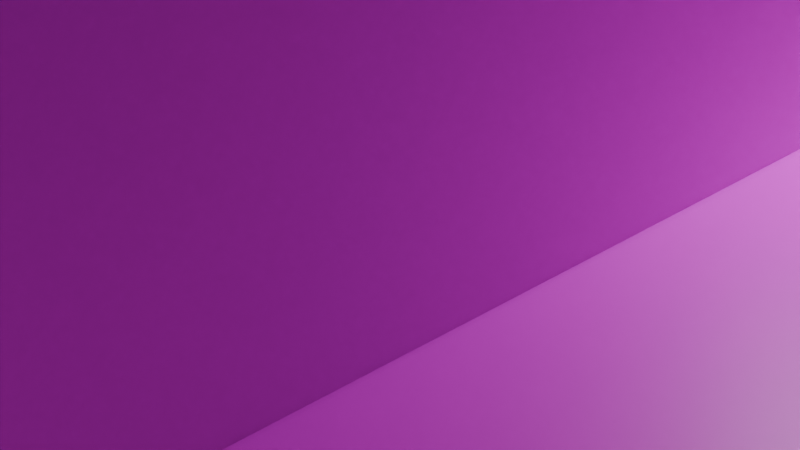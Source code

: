 # Source: coastguard-icebreaker.blend  (saved by Blender 4.0.36; exported with 4.5.12 LTS)
import bpy
from mathutils import Matrix  # noqa: F401  (used for matrix-valued properties, if any)

bpy.ops.wm.read_factory_settings(use_empty=True)
scene = bpy.context.scene
scene.name = 'Scene'

# ---- collections
col_collection = bpy.data.collections.new('Collection'); scene.collection.children.link(col_collection)

# ---- images (referenced by path relative to the original .blend; pixels are not part of the script)
import os
ASSET_DIR = os.environ.get("B2B_ASSET_DIR", "")  # directory of the original .blend (textures are referenced by path, not embedded)
HERE = os.path.dirname(os.path.abspath(__file__))  # packed textures are extracted next to this script under _unpacked/

def load_image(name, relpath, width, height, colorspace="sRGB"):
    """Load a texture the original file referenced (path relative to the .blend, or extracted next to this script)."""
    p = next((c for c in (os.path.join(HERE, relpath), os.path.join(ASSET_DIR, relpath)) if relpath and os.path.exists(c)), "")
    if p:
        img = bpy.data.images.load(p, check_existing=True)
        img.name = name
    else:  # same state as the original file: an image datablock whose file is absent (Cycles renders it pink)
        img = bpy.data.images.new(name, width, height)
        img.source = "FILE"
        img.filepath = "//" + (relpath or name)
    img.colorspace_settings.name = colorspace
    return img
img_coastguard_icebreaker_png = load_image('coastguard-icebreaker.png', 'coastguard-icebreaker.png', 1024, 1024, 'sRGB')

# ---- materials (node trees are filled in below, after node groups)
mat_material = bpy.data.materials.new('Material')
mat_material.alpha_threshold = 0.0
mat_material.use_transparent_shadow = False
mat_material.roughness = 0.5
mat_material.line_color = (0.0, 0.0, 0.0, 1.0)

# ---- material node trees
mat_material.use_nodes = True; mat_material.node_tree.nodes.clear()
_N = mat_material.node_tree.nodes; _L = mat_material.node_tree.links
n0 = _N.new('ShaderNodeBsdfPrincipled'); n0.name = 'Principled BSDF'; n0.location = (10, 300)
n0.inputs[3].default_value = 1.45
n1 = _N.new('ShaderNodeTexImage'); n1.name = 'Image Texture'; n1.location = (-280, 275)
n1.image = img_coastguard_icebreaker_png
n2 = _N.new('ShaderNodeBsdfTransparent'); n2.name = 'Transparent BSDF'; n2.location = (57, 416)
n3 = _N.new('ShaderNodeOutputMaterial'); n3.name = 'Material Output'; n3.location = (524, 290)
n4 = _N.new('ShaderNodeMixShader'); n4.name = 'Mix Shader'; n4.location = (312, 466)
_L.new(n1.outputs[0], n0.inputs[0])
_L.new(n1.outputs[1], n4.inputs[0])
_L.new(n2.outputs[0], n4.inputs[1])
_L.new(n0.outputs[0], n4.inputs[2])
_L.new(n4.outputs[0], n3.inputs[0])
n3.is_active_output = True

# ---- world
world_world = bpy.data.worlds.new('World'); scene.world = world_world
world_world.use_nodes = True; world_world.node_tree.nodes.clear()
_N = world_world.node_tree.nodes; _L = world_world.node_tree.links
n0 = _N.new('ShaderNodeOutputWorld'); n0.name = 'World Output'; n0.location = (300, 300)
n1 = _N.new('ShaderNodeBackground'); n1.name = 'Background'; n1.location = (10, 300)
n1.inputs[0].default_value = (0.05088, 0.05088, 0.05088, 1.0)
_L.new(n1.outputs[0], n0.inputs[0])
n0.is_active_output = True
world_world.color = (0.05088, 0.05088, 0.05088)
world_world.use_sun_shadow = False
world_world.sun_shadow_jitter_overblur = 0.0

# ---- cameras
cam_camera = bpy.data.cameras.new('Camera')
cam_camera.clip_end = 100.0
cam_camera.ortho_scale = 7.314

# ---- lights
light_light = bpy.data.lights.new('Light', 'POINT')
light_light.transmission_factor = 0.0
light_light.use_soft_falloff = False
light_light.energy = 1000.0
light_light.shadow_soft_size = 0.1
light_light.shadow_maximum_resolution = 0.006
light_light.use_absolute_resolution = True

# ---- meshes
me_cube = bpy.data.meshes.new('Cube')
me_cube.from_pydata([(0.1143, 1.0, 1.0), (0.1143, 0.9, -1.0), (0.1143, -1.0, 1.0), (0.1143, -0.9, -1.0), (-0.7475, 1.0, 1.0), (-0.7475, 0.9, -1.0), (-0.7475, -1.0, 1.0), (-0.7475, -0.9, -1.0), (0.7506, 0.9091, 2.072), (0.7504, 0.8191, -1.0), (0.7506, -0.8909, 2.072), (0.7504, -0.8009, -1.0), (0.1143, 1.0, 3.625), (0.1143, -1.0, 3.625), (-0.7475, 1.0, 3.625), (-0.7475, -1.0, 3.625), (0.7506, 0.9091, 2.072), (0.7504, 0.8191, -1.0), (0.7506, -0.8909, 2.072), (0.7504, -0.8009, -1.0), (0.7925, 0.8475, 2.209), (0.7924, 0.7252, -1.0), (0.7925, -0.8475, 2.209), (0.7924, -0.7252, -1.0), (0.8625, 0.6952, 2.346), (0.8626, 0.5116, -1.0), (0.8625, -0.6952, 2.346), (0.8626, -0.5116, -1.0), (0.9185, 0.48, 2.483), (0.9187, 0.313, -1.0), (0.9185, -0.48, 2.483), (0.9187, -0.313, -1.0), (1.003, 6.727e-10, 2.657), (0.9483, 2.429e-10, -1.0), (0.7866, 0.8475, 5.0), (0.7866, -0.8475, 5.0), (0.8566, 0.6952, 5.0), (0.8566, -0.6952, 5.0), (0.9126, 0.48, 5.0), (0.9126, -0.48, 5.0), (1.029, 2.186e-09, 5.0), (-0.8036, 0.9, 1.0), (-0.8036, 0.81, -1.0), (-0.8036, -0.9, 1.0), (-0.8036, -0.81, -1.0), (-0.8036, 0.9, 3.625), (-0.8036, -0.9, 3.625), (-0.8597, 0.8, 1.0), (-0.8597, 0.72, -1.0), (-0.8597, -0.8, 1.0), (-0.8597, -0.72, -1.0), (-0.8597, 0.8, 3.625), (-0.8597, -0.8, 3.625), (-0.9158, 0.6, 1.0), (-0.9158, 0.54, -1.0), (-0.9158, -0.6, 1.0), (-0.9158, -0.54, -1.0), (-0.9158, 0.6, 3.625), (-0.9158, -0.6, 3.625), (-0.9439, 0.4, 1.0), (-0.9439, 0.36, -1.0), (-0.9439, -0.4, 1.0), (-0.9439, -0.36, -1.0), (-0.9439, 0.4, 3.625), (-0.9439, -0.4, 3.625), (-0.9719, 0.2, 1.0), (-0.9665, 0.18, -1.0), (-0.9719, -0.2, 1.0), (-0.9665, -0.18, -1.0), (-0.9719, 0.2, 3.625), (-0.9719, -0.2, 3.625), (-0.9867, 0.0, 1.0), (-0.9662, 2.429e-10, -1.0), (-0.9867, 0.0, 1.0), (-0.9867, 0.0, 3.625), (-0.9867, 0.0, 3.625), (0.1143, 0.0, -4.73), (0.1143, 0.0, -4.73), (-0.7475, 0.0, -4.73), (-0.7475, 0.0, -4.73), (0.7504, 0.0, -4.73), (0.7504, 0.0, -4.73), (0.7504, 0.0, -4.73), (0.7504, 0.0, -4.73), (0.7924, 0.0, -4.73), (0.7924, 0.0, -4.73), (0.8626, 8.421e-10, -4.73), (0.7866, 0.8475, 5.0), (0.7925, 0.8475, 2.209), (-0.8036, 0.0, -4.73), (-0.8036, 0.0, -4.73), (-0.8597, 0.0, -4.73), (0.1253, 0.9938, 1.02), (0.1301, 0.9938, 2.71), (0.1614, 0.9933, 1.083), (0.1614, 0.9933, 2.007), (0.3635, 0.9548, 1.428), (0.3635, 0.9548, 2.241), (0.1253, -0.9938, 1.02), (0.1301, -0.9938, 2.71), (0.1614, -0.9933, 2.007), (0.1614, -0.9933, 1.083), (0.3636, -0.9548, 2.246), (0.3636, -0.9548, 1.432), (0.7506, 0.9091, 2.072), (0.7925, 0.8475, 2.209), (0.7506, -0.8909, 5.158), (0.7506, 0.9091, 5.158), (0.591, 0.9393, 1.801), (0.591, -0.9191, 1.801), (0.591, 0.9393, 1.801), (0.591, -0.9191, 1.801), (0.591, 0.9393, 1.801), (0.591, -0.9191, 2.557), (0.591, 0.9393, 2.557), (0.5054, 0.9428, 1.66), (0.5054, -0.9238, 1.66), (0.5054, 0.9428, 1.66), (0.5054, -0.9238, 1.66), (0.5054, 0.9428, 1.66), (0.5054, -0.9238, 2.412), (0.5054, 0.9428, 2.412), (0.7866, 0.8475, 5.755), (0.7866, -0.8475, 5.755), (0.8566, 0.6952, 5.892), (0.8566, -0.6952, 5.892), (0.9126, 0.48, 6.029), (0.9126, -0.48, 6.029), (1.046, 2.186e-09, 6.546), (0.7866, 0.8475, 5.755), (0.1143, 1.0, 4.375), (-0.7475, 1.0, 4.375), (-0.8036, 0.9, 4.375), (-0.8597, 0.8, 4.375), (-0.9158, 0.6, 4.375), (-0.9439, 0.4, 4.375), (-0.9719, 0.2, 4.375), (-0.9867, 0.0, 4.375), (-0.9867, 0.0, 4.375), (0.1143, -1.0, 4.375), (-0.7475, -1.0, 4.375), (-0.8036, -0.9, 4.375), (-0.8597, -0.8, 4.375), (-0.9158, -0.6, 4.375), (-0.9439, -0.4, 4.375), (-0.9719, -0.2, 4.375), (-0.9867, 0.0, 6.391), (-0.9867, 0.0, 6.391)], [(88, 105)], [(14, 4, 41, 45), (3, 2, 6, 7), (4, 5, 42, 41), (62, 68, 91), (2, 3, 11, 10), (5, 4, 0, 1), (21, 25, 86, 84), (1, 0, 8, 9), (50, 56, 91), (0, 2, 10, 8), (12, 14, 15, 13), (2, 0, 12, 13), (0, 4, 14, 12), (6, 2, 13, 15), (16, 18, 22, 20), (10, 11, 19, 18), (18, 106, 113, 111), (9, 8, 16, 17), (72, 66, 91), (17, 16, 20, 21), (66, 60, 91), (18, 19, 23, 22), (28, 24, 36, 38), (22, 23, 27, 26), (22, 26, 37, 35), (21, 20, 24, 25), (32, 28, 38, 40), (25, 24, 28, 29), (48, 42, 89, 91), (26, 27, 31, 30), (29, 28, 32, 33), (60, 54, 91), (30, 31, 33, 32), (87, 34, 122, 129), (35, 37, 36, 87, 34), (35, 37, 125, 123), (30, 32, 40, 39), (24, 20, 34, 36), (20, 22, 35, 34), (26, 30, 39, 37), (19, 11, 81, 83), (41, 42, 48, 47), (7, 6, 43, 44), (6, 15, 46, 43), (1, 9, 80, 76), (15, 14, 45, 46), (51, 47, 53, 57), (50, 49, 55, 56), (43, 46, 52, 49), (44, 43, 49, 50), (45, 41, 47, 51), (46, 45, 51, 52), (55, 58, 64, 61), (25, 29, 86), (52, 51, 57, 58), (47, 48, 54, 53), (9, 17, 82, 80), (49, 52, 58, 55), (64, 63, 69, 70), (63, 59, 65, 69), (56, 55, 61, 62), (57, 53, 59, 63), (58, 57, 63, 64), (53, 54, 60, 59), (68, 67, 73, 72), (67, 70, 75, 73), (59, 60, 66, 65), (68, 72, 91), (61, 64, 70, 67), (62, 61, 67, 68), (71, 73, 75, 74), (72, 73, 71), (69, 65, 71, 74), (70, 69, 74, 75), (65, 66, 72, 71), (27, 86, 31), (78, 76, 77, 79), (81, 80, 82, 83), (77, 76, 80, 81), (85, 84, 86), (83, 82, 84, 85), (20, 34, 87, 88), (89, 90, 91), (78, 79, 90, 89), (3, 7, 79, 77), (27, 23, 85, 86), (42, 5, 78, 89), (44, 50, 91, 90), (54, 48, 91), (7, 44, 90, 79), (5, 1, 76, 78), (17, 21, 84, 82), (11, 3, 77, 81), (23, 19, 83, 85), (56, 62, 91), (31, 86, 33), (29, 33, 86), (99, 13, 2, 98), (92, 93, 95, 94), (94, 95, 97, 96), (99, 139, 13), (99, 98, 101, 100), (100, 101, 103, 102), (105, 104, 87), (22, 35, 18), (35, 123, 106), (35, 106, 18), (10, 18, 111, 109), (16, 110, 112, 104), (104, 112, 114, 107), (16, 8, 108, 110), (112, 119, 121, 114), (110, 117, 119, 112), (109, 111, 118, 116), (111, 113, 120, 118), (110, 108, 115, 117), (104, 107, 87), (129, 107, 87), (37, 36, 38, 39), (39, 40, 128, 127), (37, 39, 127, 125), (36, 34, 122, 124), (40, 38, 126, 128), (38, 36, 124, 126), (40, 39, 38), (51, 45, 132, 133), (74, 69, 136, 137), (57, 51, 133, 134), (12, 14, 131, 130), (63, 57, 134, 135), (63, 69, 136, 135), (45, 14, 131, 132), (75, 74, 137, 138), (15, 13, 139, 140), (15, 46, 141, 140), (70, 64, 144, 145), (58, 64, 144, 143), (46, 52, 142, 141), (58, 52, 142, 143), (145, 70, 75, 138), (92, 0, 12, 93), (12, 130, 93), (138, 137, 146, 147)])
_uv = me_cube.uv_layers.new(name='UVMap')
_uv.uv.foreach_set('vector', [0.7396, 0.9474, 0.7396, 0.922, 0.7622, 0.922, 0.7622, 0.9474, 0.3931, 0.8994, 0.3931, 0.922, 0.7396, 0.922, 0.7396, 0.8994, 0.7396, 0.922, 0.7396, 0.8994, 0.7622, 0.8994, 0.7622, 0.922, 0.8822, 0.8873, 0.8985, 0.8873, 0.9149, 0.9256, 0.3931, 0.922, 0.3931, 0.8994, 0.1373, 0.8994, 0.1373, 0.9341, 0.7396, 0.8994, 0.7396, 0.922, 0.3931, 0.922, 0.3931, 0.8994, 0.1204, 0.8994, 0.09223, 0.8994, 0.09223, 0.8574, 0.1204, 0.8574, 0.3931, 0.8994, 0.3931, 0.922, 0.1373, 0.9341, 0.1373, 0.8994, 0.8494, 0.8873, 0.8658, 0.8873, 0.9149, 0.9256, 0.5073, 0.02495, 0.5073, 0.005979, 0.7093, 0.007014, 0.7093, 0.02409, 0.5073, 0.02495, 0.2337, 0.02495, 0.2337, 0.005979, 0.5073, 0.005979, 0.3931, 0.922, 0.3931, 0.922, 0.3931, 0.9474, 0.3931, 0.9474, 0.3931, 0.922, 0.7396, 0.922, 0.7396, 0.9474, 0.3931, 0.9474, 0.7396, 0.922, 0.3931, 0.922, 0.3931, 0.9474, 0.7396, 0.9474, 0.7093, 0.02409, 0.7093, 0.007014, 0.7226, 0.007425, 0.7226, 0.0235, 0.1373, 0.9341, 0.1373, 0.8994, 0.1373, 0.8994, 0.1373, 0.9341, 0.1373, 0.9341, 0.1373, 0.9689, 0.2014, 0.9396, 0.2014, 0.931, 0.1373, 0.8994, 0.1373, 0.9341, 0.1373, 0.9341, 0.1373, 0.8994, 0.9149, 0.8873, 0.9313, 0.8873, 0.9149, 0.9256, 0.1373, 0.8994, 0.1373, 0.9341, 0.1204, 0.9356, 0.1204, 0.8994, 0.9313, 0.8873, 0.9477, 0.8873, 0.9149, 0.9256, 0.1373, 0.9341, 0.1373, 0.8994, 0.1204, 0.8994, 0.1204, 0.9356, 0.06975, 0.9387, 0.09225, 0.9372, 0.09464, 0.9671, 0.07214, 0.9671, 0.1204, 0.9356, 0.1204, 0.8994, 0.09223, 0.8994, 0.09225, 0.9372, 0.1204, 0.9356, 0.09225, 0.9372, 0.09464, 0.9671, 0.1228, 0.9671, 0.1204, 0.8994, 0.1204, 0.9356, 0.09225, 0.9372, 0.09223, 0.8994, 0.03564, 0.9407, 0.06975, 0.9387, 0.07214, 0.9671, 0.0253, 0.9671, 0.09223, 0.8994, 0.09225, 0.9372, 0.06975, 0.9387, 0.06968, 0.8994, 0.7847, 0.8994, 0.7622, 0.8994, 0.7622, 0.8574, 0.7847, 0.8574, 0.09225, 0.9372, 0.09223, 0.8994, 0.06968, 0.8994, 0.06975, 0.9387, 0.06968, 0.8994, 0.06975, 0.9387, 0.03564, 0.9407, 0.05775, 0.8994, 0.9477, 0.8873, 0.964, 0.8873, 0.9149, 0.9256, 0.06975, 0.9387, 0.06968, 0.8994, 0.05775, 0.8994, 0.03564, 0.9407, 0.1228, 0.9671, 0.1228, 0.9671, 0.1228, 0.9756, 0.1228, 0.9756, 0.7207, 0.007425, 0.7429, 0.00887, 0.7429, 0.02206, 0.7207, 0.0235, 0.7207, 0.0235, 0.1228, 0.9671, 0.09464, 0.9671, 0.09464, 0.9772, 0.1228, 0.9756, 0.06975, 0.9387, 0.03564, 0.9407, 0.0253, 0.9671, 0.07214, 0.9671, 0.09225, 0.9372, 0.1204, 0.9356, 0.1228, 0.9671, 0.09464, 0.9671, 0.1204, 0.9356, 0.1204, 0.9356, 0.1228, 0.9671, 0.1228, 0.9671, 0.09225, 0.9372, 0.06975, 0.9387, 0.07214, 0.9671, 0.09464, 0.9671, 0.1373, 0.8994, 0.1373, 0.8994, 0.1373, 0.8574, 0.1373, 0.8574, 0.7622, 0.922, 0.7622, 0.8994, 0.7847, 0.8994, 0.7847, 0.922, 0.7396, 0.8994, 0.7396, 0.922, 0.7622, 0.922, 0.7622, 0.8994, 0.7396, 0.922, 0.7396, 0.9474, 0.7622, 0.9474, 0.7622, 0.922, 0.3931, 0.8994, 0.1373, 0.8994, 0.1373, 0.8574, 0.3931, 0.8574, 0.2337, 0.005979, 0.2337, 0.02495, 0.2159, 0.024, 0.2159, 0.006928, 0.9877, 0.8132, 0.9877, 0.8552, 0.9695, 0.8552, 0.9695, 0.8132, 0.8494, 0.8873, 0.8421, 0.8552, 0.8603, 0.8552, 0.8658, 0.8873, 0.7622, 0.922, 0.7622, 0.9474, 0.7847, 0.9474, 0.7847, 0.922, 0.7622, 0.8994, 0.7622, 0.922, 0.7847, 0.922, 0.7847, 0.8994, 0.7622, 0.9474, 0.7622, 0.922, 0.7847, 0.922, 0.7847, 0.9474, 0.2159, 0.006928, 0.2159, 0.024, 0.1981, 0.02305, 0.1981, 0.007876, 0.8603, 0.8552, 0.8603, 0.8132, 0.8785, 0.8132, 0.8785, 0.8552, 0.09223, 0.8994, 0.06968, 0.8994, 0.09223, 0.8574, 0.1981, 0.007876, 0.1981, 0.02305, 0.1802, 0.02116, 0.1802, 0.009773, 0.9877, 0.8552, 0.9804, 0.8873, 0.964, 0.8873, 0.9695, 0.8552, 0.1373, 0.8994, 0.1373, 0.8994, 0.1373, 0.8574, 0.1373, 0.8574, 0.8421, 0.8552, 0.8421, 0.8132, 0.8603, 0.8132, 0.8603, 0.8552, 0.1713, 0.01167, 0.1713, 0.01926, 0.1624, 0.01736, 0.1624, 0.01357, 0.9513, 0.8132, 0.9513, 0.8552, 0.9331, 0.8552, 0.9331, 0.8132, 0.8658, 0.8873, 0.8603, 0.8552, 0.8785, 0.8552, 0.8822, 0.8873, 0.9695, 0.8132, 0.9695, 0.8552, 0.9513, 0.8552, 0.9513, 0.8132, 0.1802, 0.009773, 0.1802, 0.02116, 0.1713, 0.01926, 0.1713, 0.01167, 0.9695, 0.8552, 0.964, 0.8873, 0.9477, 0.8873, 0.9513, 0.8552, 0.8985, 0.8873, 0.8967, 0.8552, 0.9149, 0.8552, 0.9149, 0.8873, 0.8967, 0.8552, 0.8967, 0.8132, 0.9149, 0.8132, 0.9149, 0.8552, 0.9513, 0.8552, 0.9477, 0.8873, 0.9313, 0.8873, 0.9331, 0.8552, 0.8985, 0.8873, 0.9149, 0.8873, 0.9149, 0.9256, 0.8785, 0.8552, 0.8785, 0.8132, 0.8967, 0.8132, 0.8967, 0.8552, 0.8822, 0.8873, 0.8785, 0.8552, 0.8967, 0.8552, 0.8985, 0.8873, 0.8076, 0.4932, 0.8076, 0.4932, 0.8076, 0.5268, 0.8076, 0.5268, 0.801, 0.4753, 0.8076, 0.4932, 0.8076, 0.4932, 0.9331, 0.8132, 0.9331, 0.8552, 0.9149, 0.8552, 0.9149, 0.8132, 0.2007, 0.01463, 0.2007, 0.01896, 0.196, 0.01679, 0.196, 0.01679, 0.9331, 0.8552, 0.9313, 0.8873, 0.9149, 0.8873, 0.9149, 0.8552, 0.09223, 0.8994, 0.09223, 0.8574, 0.06968, 0.8994, 0.7396, 0.8574, 0.3931, 0.8574, 0.3931, 0.8574, 0.7396, 0.8574, 0.1373, 0.8574, 0.1373, 0.8574, 0.1373, 0.8574, 0.1373, 0.8574, 0.3931, 0.8574, 0.3931, 0.8574, 0.1373, 0.8574, 0.1373, 0.8574, 0.1204, 0.8574, 0.1204, 0.8574, 0.09223, 0.8574, 0.1373, 0.8574, 0.1373, 0.8574, 0.1204, 0.8574, 0.1204, 0.8574, 0.1204, 0.9356, 0.1228, 0.9671, 0.1228, 0.9671, 0.1204, 0.9356, 0.7622, 0.8574, 0.7622, 0.8574, 0.7847, 0.8574, 0.7396, 0.8574, 0.7396, 0.8574, 0.7622, 0.8574, 0.7622, 0.8574, 0.3931, 0.8994, 0.7396, 0.8994, 0.7396, 0.8574, 0.3931, 0.8574, 0.09223, 0.8994, 0.1204, 0.8994, 0.1204, 0.8574, 0.09223, 0.8574, 0.7622, 0.8994, 0.7396, 0.8994, 0.7396, 0.8574, 0.7622, 0.8574, 0.7622, 0.8994, 0.7847, 0.8994, 0.7847, 0.8574, 0.7622, 0.8574, 0.964, 0.8873, 0.9804, 0.8873, 0.9149, 0.9256, 0.7396, 0.8994, 0.7622, 0.8994, 0.7622, 0.8574, 0.7396, 0.8574, 0.7396, 0.8994, 0.3931, 0.8994, 0.3931, 0.8574, 0.7396, 0.8574, 0.1373, 0.8994, 0.1204, 0.8994, 0.1204, 0.8574, 0.1373, 0.8574, 0.1373, 0.8994, 0.3931, 0.8994, 0.3931, 0.8574, 0.1373, 0.8574, 0.1204, 0.8994, 0.1373, 0.8994, 0.1373, 0.8574, 0.1204, 0.8574, 0.8658, 0.8873, 0.8822, 0.8873, 0.9149, 0.9256, 0.06968, 0.8994, 0.09223, 0.8574, 0.05775, 0.8994, 0.06968, 0.8994, 0.05775, 0.8994, 0.09223, 0.8574, 0.3868, 0.9413, 0.3931, 0.9474, 0.3931, 0.922, 0.3887, 0.9222, 0.3887, 0.9222, 0.3868, 0.9413, 0.3741, 0.9334, 0.3741, 0.9229, 0.3741, 0.9229, 0.3741, 0.9334, 0.2929, 0.936, 0.2929, 0.9268, 0.3868, 0.9413, 0.3931, 0.9558, 0.3931, 0.9474, 0.3868, 0.9413, 0.3887, 0.9222, 0.3741, 0.9229, 0.3741, 0.9334, 0.3741, 0.9334, 0.3741, 0.9229, 0.2929, 0.9269, 0.2929, 0.9361, 0.1204, 0.9356, 0.1373, 0.9341, 0.1228, 0.9671, 0.1204, 0.9356, 0.1228, 0.9671, 0.1373, 0.9341, 0.1228, 0.9671, 0.1228, 0.9756, 0.1373, 0.9689, 0.1228, 0.9671, 0.1373, 0.9689, 0.1373, 0.9341, 0.1373, 0.9341, 0.1373, 0.9341, 0.2014, 0.931, 0.2014, 0.931, 0.1373, 0.9341, 0.2014, 0.931, 0.2014, 0.931, 0.1373, 0.9341, 0.1373, 0.9341, 0.2014, 0.931, 0.2014, 0.9396, 0.1373, 0.9689, 0.1373, 0.9341, 0.1373, 0.9341, 0.2014, 0.931, 0.2014, 0.931, 0.2014, 0.931, 0.2358, 0.9294, 0.2358, 0.9379, 0.2014, 0.9396, 0.2014, 0.931, 0.2358, 0.9294, 0.2358, 0.9294, 0.2014, 0.931, 0.2014, 0.931, 0.2014, 0.931, 0.2358, 0.9294, 0.2358, 0.9294, 0.2014, 0.931, 0.2014, 0.9396, 0.2358, 0.9379, 0.2358, 0.9294, 0.2014, 0.931, 0.2014, 0.931, 0.2358, 0.9294, 0.2358, 0.9294, 0.1373, 0.9341, 0.1373, 0.9689, 0.1228, 0.9671, 0.1228, 0.9756, 0.1373, 0.9689, 0.1228, 0.9671, 0.7429, 0.00887, 0.7429, 0.02206, 0.7607, 0.02002, 0.7607, 0.01091, 0.07214, 0.9671, 0.0253, 0.9671, 0.01867, 0.9846, 0.07214, 0.9787, 0.09464, 0.9671, 0.07214, 0.9671, 0.07214, 0.9787, 0.09464, 0.9772, 0.09464, 0.9671, 0.1228, 0.9671, 0.1228, 0.9756, 0.09464, 0.9772, 0.0253, 0.9671, 0.07214, 0.9671, 0.07214, 0.9787, 0.01867, 0.9846, 0.07214, 0.9671, 0.09464, 0.9671, 0.09464, 0.9772, 0.07214, 0.9787, 0.7977, 0.01546, 0.7607, 0.01091, 0.7607, 0.02002, 0.7847, 0.9474, 0.7622, 0.9474, 0.7622, 0.9558, 0.7847, 0.9558, 0.9149, 0.8132, 0.9331, 0.8132, 0.9331, 0.8012, 0.9149, 0.8012, 0.9695, 0.8132, 0.9877, 0.8132, 0.9877, 0.8012, 0.9695, 0.8012, 0.3931, 0.9474, 0.7396, 0.9474, 0.7396, 0.9558, 0.3931, 0.9558, 0.9513, 0.8132, 0.9695, 0.8132, 0.9695, 0.8012, 0.9513, 0.8012, 0.9513, 0.8132, 0.9331, 0.8132, 0.9331, 0.8012, 0.9513, 0.8012, 0.7622, 0.9474, 0.7396, 0.9474, 0.7396, 0.9558, 0.7622, 0.9558, 0.8076, 0.5268, 0.8076, 0.5268, 0.8076, 0.5268, 0.8076, 0.5268, 0.7396, 0.9474, 0.3931, 0.9474, 0.3931, 0.9558, 0.7396, 0.9558, 0.7396, 0.9474, 0.7622, 0.9474, 0.7622, 0.9558, 0.7396, 0.9558, 0.8967, 0.8132, 0.8785, 0.8132, 0.8785, 0.8012, 0.8967, 0.8012, 0.8603, 0.8132, 0.8785, 0.8132, 0.8785, 0.8012, 0.8603, 0.8012, 0.7622, 0.9474, 0.7847, 0.9474, 0.7847, 0.9558, 0.7622, 0.9558, 0.8603, 0.8132, 0.8421, 0.8132, 0.8421, 0.8012, 0.8603, 0.8012, 0.8967, 0.8012, 0.8967, 0.8132, 0.9149, 0.8132, 0.9149, 0.8012, 0.3887, 0.9222, 0.3931, 0.922, 0.3931, 0.9474, 0.3868, 0.9413, 0.3931, 0.9474, 0.3931, 0.9558, 0.3868, 0.9413, 0.8076, 0.5268, 0.8076, 0.5268, 0.8076, 0.5268, 0.8076, 0.5268])
me_cube.materials.append(mat_material)
me_cube.use_mirror_vertex_groups = False
me_cube.update()
me_cube_001 = bpy.data.meshes.new('Cube.001')
me_cube_001.from_pydata([(-8.883, -7.594, 1.238), (-8.883, 7.594, 1.238), (0.9835, -7.536, 1.238), (0.9835, 7.536, 1.238), (-8.883, -7.594, 1.981), (-8.883, 7.594, 1.981), (0.9835, -7.536, 1.981), (0.9835, 7.536, 1.981), (-8.195, -7.594, 4.295), (-8.195, 7.594, 4.295), (0.5797, -7.536, 4.295), (0.5797, 7.536, 4.295), (-5.322, -7.594, 4.295), (-5.322, 7.594, 4.295), (0.3338, -7.536, 5.623), (0.3338, 7.536, 5.623), (-4.437, -7.594, 5.623), (-4.437, 7.594, 5.623), (-0.01034, -7.536, 8.278), (-0.01034, 7.536, 8.278), (-4.437, -7.594, 8.278), (-4.437, 7.594, 8.278), (0.3338, -7.536, 9.556), (0.3338, 7.536, 9.556), (-4.634, -7.594, 9.556), (-4.634, 7.594, 9.556), (0.1419, -6.954, 9.95), (0.1419, 6.954, 9.95), (-4.442, -7.007, 9.95), (-4.442, 7.007, 9.95), (1.003, 7.55, -0.2579), (-29.72, 7.55, -0.2579), (-31.72, 6.795, -0.2579), (-33.72, 6.04, -0.2579), (-35.72, 4.53, -0.2579), (-36.72, 3.02, -0.2579), (-37.72, 1.51, -0.2579), (-38.25, -7.568e-07, -0.2579), (-38.25, -7.568e-07, -0.2579), (1.003, -7.55, -0.2579), (-29.72, -7.55, -0.2579), (-31.72, -6.795, -0.2579), (-33.72, -6.04, -0.2579), (-35.72, -4.53, -0.2579), (-36.72, -3.02, -0.2579), (-37.72, -1.51, -0.2579), (1.003, 7.55, 1.213), (-29.72, 7.55, 1.213), (-31.72, 6.795, 1.213), (-33.72, 6.04, 1.213), (-35.72, 4.53, 1.213), (-36.72, 3.02, 1.213), (-37.72, 1.51, 1.213), (-38.25, -7.568e-07, 1.213), (-38.25, -7.568e-07, 1.213), (1.003, -7.55, 1.213), (-29.72, -7.55, 1.213), (-31.72, -6.795, 1.213), (-33.72, -6.04, 1.213), (-35.72, -4.53, 1.213), (-36.72, -3.02, 1.213), (-37.72, -1.51, 1.213), (-8.883, -6.323, 1.238), (-8.883, 6.323, 1.238), (0.9835, -6.275, 1.238), (0.9835, 6.275, 1.238), (-8.883, -6.323, -0.9362), (-8.883, 6.323, -0.9362), (0.9835, -6.275, -0.9362), (0.9835, 6.275, -0.9362), (-29.74, -7.594, 1.238), (-29.74, 7.594, 1.238), (-29.74, -6.323, 1.238), (-29.74, 6.323, 1.238), (-29.74, -6.323, -0.9362), (-29.74, 6.323, -0.9362), (-8.883, -7.594, 1.238), (-8.883, 7.594, 1.238), (-8.883, -7.594, 1.981), (-8.883, 7.594, 1.981), (-8.195, -7.594, 4.295), (-8.195, 7.594, 4.295), (-5.322, -7.594, 4.295), (-5.322, 7.594, 4.295), (-4.437, -7.594, 5.623), (-4.437, 7.594, 5.623), (-4.437, -7.594, 8.278), (-4.437, 7.594, 8.278), (-4.634, -7.594, 9.556), (-4.634, 7.594, 9.556), (-8.883, -7.594, 1.238), (-8.883, 7.594, 1.238), (-8.883, -7.594, 1.981), (-8.883, 7.594, 1.981), (-8.195, -7.594, 4.295), (-8.195, 7.594, 4.295), (-5.322, -7.594, 4.295), (-5.322, 7.594, 4.295), (-4.437, -7.594, 5.623), (-4.437, 7.594, 5.623), (-4.437, -7.594, 8.278), (-4.437, 7.594, 8.278), (-4.634, -7.594, 9.556), (-4.634, 7.594, 9.556), (-8.883, -5.293, 1.238), (-8.883, 5.293, 1.238), (-8.883, -5.293, 1.981), (-8.883, 5.293, 1.981), (-8.195, -5.293, 4.295), (-8.195, 5.293, 4.295), (-5.322, -5.293, 4.295), (-5.322, 5.293, 4.295), (-4.437, -5.293, 5.623), (-4.437, 5.293, 5.623), (-4.437, -5.293, 8.278), (-4.437, 5.293, 8.278), (-4.634, -5.293, 9.556), (-4.634, 5.293, 9.556), (-20.66, -5.293, 1.238), (-20.66, 5.293, 1.238), (-20.66, -5.293, 1.981), (-20.66, 5.293, 1.981), (-20.66, -5.293, 4.295), (-20.66, 5.293, 4.295), (-15.87, -5.293, 4.295), (-15.87, 5.293, 4.295), (-15.87, -5.293, 6.811), (-15.87, 5.293, 6.811), (-15.18, -5.293, 8.278), (-15.18, 5.293, 8.278), (-14.72, -5.293, 9.556), (-14.72, 5.293, 9.556), (-17.95, -5.293, 4.295), (-17.95, 5.293, 4.295), (-17.95, -5.293, 6.811), (-17.95, 5.293, 6.811)], [], [(0, 2, 6, 4), (6, 7, 11, 10), (3, 1, 5, 7), (2, 3, 7, 6), (4, 8, 80, 78), (13, 9, 81, 83), (20, 24, 88, 86), (4, 6, 10, 8), (7, 5, 9, 11), (12, 10, 14, 16), (8, 10, 12), (11, 9, 13), (16, 14, 18, 20), (10, 11, 15, 14), (11, 13, 17, 15), (5, 1, 77, 79), (18, 19, 23, 22), (17, 13, 83, 85), (15, 17, 21, 19), (14, 15, 19, 18), (25, 24, 28, 29), (20, 18, 22, 24), (21, 17, 85, 87), (19, 21, 25, 23), (27, 29, 28, 26), (23, 25, 29, 27), (22, 23, 27, 26), (24, 22, 26, 28), (43, 42, 58, 59), (43, 44, 60, 59), (37, 36, 52, 53), (45, 44, 60, 61), (30, 31, 47, 46), (45, 38, 54, 61), (32, 31, 47, 48), (33, 32, 48, 49), (40, 39, 55, 56), (34, 33, 49, 50), (40, 41, 57, 56), (35, 34, 50, 51), (41, 42, 58, 57), (35, 36, 52, 51), (3, 2, 64, 65), (2, 0, 62, 64), (1, 3, 65, 63), (65, 64, 68, 69), (0, 1, 71, 70), (64, 62, 66, 68), (63, 65, 69, 67), (70, 71, 73, 72), (72, 73, 75, 74), (63, 67, 75, 73), (67, 66, 74, 75), (66, 62, 72, 74), (48, 47, 56, 57), (49, 48, 57, 58), (49, 58, 59, 50), (51, 50, 59, 60), (51, 52, 61, 60), (61, 54, 52), (83, 81, 95, 97), (88, 89, 103, 102), (80, 82, 96, 94), (87, 85, 99, 101), (77, 76, 90, 91), (84, 86, 100, 98), (25, 21, 87, 89), (9, 5, 79, 81), (24, 25, 89, 88), (1, 0, 76, 77), (12, 16, 84, 82), (16, 20, 86, 84), (0, 4, 78, 76), (8, 12, 82, 80), (103, 101, 115, 117), (93, 91, 105, 107), (100, 102, 116, 114), (90, 92, 106, 104), (97, 95, 109, 111), (102, 103, 117, 116), (76, 78, 92, 90), (86, 88, 102, 100), (79, 77, 91, 93), (89, 87, 101, 103), (82, 84, 98, 96), (85, 83, 97, 99), (78, 80, 94, 92), (81, 79, 93, 95), (113, 111, 125, 127), (110, 112, 126, 124), (117, 115, 129, 131), (107, 105, 119, 121), (114, 116, 130, 128), (104, 106, 120, 118), (96, 98, 112, 110), (99, 97, 111, 113), (92, 94, 108, 106), (95, 93, 107, 109), (98, 100, 114, 112), (91, 90, 104, 105), (101, 99, 113, 115), (94, 96, 110, 108), (119, 118, 120, 121), (123, 122, 124, 125), (121, 120, 122, 123), (127, 125, 133, 135), (127, 126, 128, 129), (129, 128, 130, 131), (106, 108, 122, 120), (109, 107, 121, 123), (112, 114, 128, 126), (105, 104, 118, 119), (115, 113, 127, 129), (108, 110, 124, 122), (116, 117, 131, 130), (111, 109, 123, 125), (133, 132, 134, 135), (126, 127, 135, 134), (124, 126, 134, 132), (125, 124, 132, 133)])
_uv = me_cube_001.uv_layers.new(name='UVMap')
_uv.uv.foreach_set('vector', [0.3899, 0.7302, 0.2764, 0.7302, 0.2764, 0.7376, 0.3899, 0.7376, 0.009915, 0.707, 0.262, 0.707, 0.262, 0.7459, 0.009915, 0.7459, 0.2764, 0.7302, 0.3899, 0.7302, 0.3899, 0.7376, 0.2764, 0.7376, 0.009915, 0.6963, 0.262, 0.6963, 0.262, 0.707, 0.009915, 0.707, 0.625, 1.0, 0.625, 1.0, 0.625, 1.0, 0.625, 1.0, 0.625, 0.25, 0.625, 0.25, 0.625, 0.25, 0.625, 0.25, 0.625, 1.0, 0.625, 1.0, 0.625, 1.0, 0.625, 1.0, 0.3899, 0.7376, 0.2764, 0.7376, 0.281, 0.7644, 0.382, 0.7644, 0.2764, 0.7376, 0.3899, 0.7376, 0.382, 0.7644, 0.281, 0.7644, 0.349, 0.7644, 0.281, 0.7644, 0.2839, 0.7798, 0.3388, 0.7798, 0.625, 1.0, 0.625, 0.75, 0.625, 1.0, 0.625, 0.5, 0.625, 0.25, 0.625, 0.25, 0.3388, 0.7798, 0.2839, 0.7798, 0.2878, 0.8106, 0.3388, 0.8106, 0.009915, 0.7459, 0.262, 0.7459, 0.262, 0.7682, 0.009915, 0.7682, 0.281, 0.7644, 0.349, 0.7644, 0.3388, 0.7798, 0.2839, 0.7798, 0.625, 0.25, 0.625, 0.25, 0.625, 0.25, 0.625, 0.25, 0.009915, 0.8128, 0.262, 0.8128, 0.262, 0.8343, 0.009915, 0.8343, 0.625, 0.25, 0.625, 0.25, 0.625, 0.25, 0.625, 0.25, 0.2839, 0.7798, 0.3388, 0.7798, 0.3388, 0.8106, 0.2878, 0.8106, 0.009915, 0.7682, 0.262, 0.7682, 0.262, 0.8128, 0.009915, 0.8128, 0.6233, 0.6959, 0.6233, 0.5198, 0.6255, 0.5266, 0.6255, 0.6891, 0.3388, 0.8106, 0.2878, 0.8106, 0.2839, 0.8254, 0.341, 0.8254, 0.625, 0.25, 0.625, 0.25, 0.625, 0.25, 0.625, 0.25, 0.2878, 0.8106, 0.3388, 0.8106, 0.341, 0.8254, 0.2839, 0.8254, 0.6787, 0.6885, 0.6255, 0.6891, 0.6255, 0.5266, 0.6787, 0.5272, 0.6809, 0.6953, 0.6233, 0.6959, 0.6255, 0.6891, 0.6787, 0.6885, 0.009915, 0.8343, 0.262, 0.8343, 0.2522, 0.8409, 0.01965, 0.8409, 0.6233, 0.5198, 0.6809, 0.5205, 0.6787, 0.5272, 0.6255, 0.5266, 0.8709, 0.8006, 0.8563, 0.8006, 0.8563, 0.7828, 0.8709, 0.7828, 0.8709, 0.8006, 0.8854, 0.8006, 0.8854, 0.7828, 0.8709, 0.7828, 0.9146, 0.8006, 0.9292, 0.8006, 0.9292, 0.7828, 0.9146, 0.7828, 0.9, 0.8006, 0.8854, 0.8006, 0.8854, 0.7828, 0.9, 0.7828, 0.3975, 0.9626, 0.7259, 0.9626, 0.7259, 0.9822, 0.3975, 0.9822, 0.9, 0.8006, 0.9146, 0.8006, 0.9146, 0.7828, 0.9, 0.7828, 0.7473, 0.9626, 0.7259, 0.9626, 0.7259, 0.9822, 0.7473, 0.9822, 0.7686, 0.9626, 0.7473, 0.9626, 0.7473, 0.9822, 0.7686, 0.9822, 0.3973, 0.9623, 0.7258, 0.9623, 0.7258, 0.9818, 0.3973, 0.9818, 0.9584, 0.8006, 0.973, 0.8006, 0.973, 0.7828, 0.9584, 0.7828, 0.7259, 0.9626, 0.7473, 0.9626, 0.7473, 0.9822, 0.7259, 0.9822, 0.9438, 0.8006, 0.9584, 0.8006, 0.9584, 0.7828, 0.9438, 0.7828, 0.7473, 0.9626, 0.7686, 0.9626, 0.7686, 0.9822, 0.7473, 0.9822, 0.9438, 0.8006, 0.9292, 0.8006, 0.9292, 0.7828, 0.9438, 0.7828, 0.625, 0.5, 0.625, 0.75, 0.625, 0.75, 0.625, 0.5, 0.04631, 0.8375, 0.06591, 0.8376, 0.06591, 0.8351, 0.04631, 0.835, 0.625, 0.25, 0.625, 0.5, 0.625, 0.5, 0.625, 0.25, 0.2409, 0.6963, 0.031, 0.6963, 0.031, 0.658, 0.2409, 0.658, 0.574, 0.5198, 0.574, 0.6959, 0.3288, 0.6959, 0.3288, 0.5198, 0.2764, 0.7302, 0.3899, 0.7302, 0.39, 0.7037, 0.2776, 0.7037, 0.3899, 0.7302, 0.2764, 0.7302, 0.2776, 0.7037, 0.39, 0.7037, 0.625, 0.0, 0.625, 0.25, 0.625, 0.25, 0.625, 0.0, 0.2011, 0.5337, 0.0264, 0.5337, 0.0264, 0.5023, 0.2011, 0.5023, 0.3899, 0.7302, 0.39, 0.7037, 0.6309, 0.7037, 0.6309, 0.7302, 0.0, 0.0, 0.0, 0.0, 0.0, 0.0, 0.0, 0.0, 0.39, 0.7037, 0.3899, 0.7302, 0.6309, 0.7302, 0.6309, 0.7037, 0.3091, 0.6867, 0.3323, 0.6954, 0.3323, 0.5203, 0.3091, 0.5291, 0.286, 0.6779, 0.3091, 0.6867, 0.3091, 0.5291, 0.286, 0.5378, 0.286, 0.6779, 0.286, 0.5378, 0.2628, 0.5554, 0.2628, 0.6604, 0.2512, 0.6429, 0.2628, 0.6604, 0.2628, 0.5554, 0.2512, 0.5729, 0.2512, 0.6429, 0.2396, 0.6254, 0.2396, 0.5904, 0.2512, 0.5729, 0.2396, 0.5904, 0.2335, 0.6079, 0.2396, 0.6254, 0.625, 0.25, 0.625, 0.25, 0.625, 0.25, 0.625, 0.25, 0.625, 0.0, 0.625, 0.25, 0.625, 0.25, 0.625, 0.0, 0.625, 1.0, 0.625, 1.0, 0.625, 1.0, 0.625, 1.0, 0.625, 0.25, 0.625, 0.25, 0.625, 0.25, 0.625, 0.25, 0.625, 0.25, 0.625, 0.0, 0.625, 0.0, 0.625, 0.25, 0.625, 1.0, 0.625, 1.0, 0.625, 1.0, 0.625, 1.0, 0.625, 0.25, 0.625, 0.25, 0.625, 0.25, 0.625, 0.25, 0.625, 0.25, 0.625, 0.25, 0.625, 0.25, 0.625, 0.25, 0.625, 0.0, 0.625, 0.25, 0.625, 0.25, 0.625, 0.0, 0.574, 0.6959, 0.574, 0.5198, 0.574, 0.5198, 0.574, 0.6959, 0.625, 1.0, 0.625, 1.0, 0.625, 1.0, 0.625, 1.0, 0.625, 1.0, 0.625, 1.0, 0.625, 1.0, 0.625, 1.0, 0.625, 1.0, 0.625, 1.0, 0.625, 1.0, 0.625, 1.0, 0.625, 1.0, 0.625, 1.0, 0.625, 1.0, 0.625, 1.0, 0.008845, 0.6472, 0.008845, 0.6296, 0.04063, 0.6296, 0.04063, 0.6472, 0.008845, 0.5426, 0.008845, 0.5337, 0.04063, 0.5337, 0.04063, 0.5426, 0.2187, 0.6296, 0.2187, 0.6472, 0.1869, 0.6472, 0.1869, 0.6296, 0.2187, 0.5337, 0.2187, 0.5426, 0.1869, 0.5426, 0.1869, 0.5337, 0.6153, 0.6959, 0.582, 0.6959, 0.582, 0.6693, 0.6153, 0.6693, 0.625, 0.0, 0.625, 0.25, 0.625, 0.25, 0.625, 0.0, 0.625, 1.0, 0.625, 1.0, 0.625, 1.0, 0.625, 1.0, 0.625, 1.0, 0.625, 1.0, 0.625, 1.0, 0.625, 1.0, 0.625, 0.25, 0.625, 0.25, 0.625, 0.25, 0.625, 0.25, 0.625, 0.25, 0.625, 0.25, 0.625, 0.25, 0.625, 0.25, 0.625, 1.0, 0.625, 1.0, 0.625, 1.0, 0.625, 1.0, 0.625, 0.25, 0.625, 0.25, 0.625, 0.25, 0.625, 0.25, 0.625, 1.0, 0.625, 1.0, 0.625, 1.0, 0.625, 1.0, 0.625, 0.25, 0.625, 0.25, 0.625, 0.25, 0.625, 0.25, 0.3388, 0.7798, 0.349, 0.7644, 0.4703, 0.7644, 0.4703, 0.7936, 0.349, 0.7644, 0.3388, 0.7798, 0.4703, 0.7936, 0.4703, 0.7644, 0.341, 0.8254, 0.3388, 0.8106, 0.4624, 0.8106, 0.4571, 0.8254, 0.3899, 0.7376, 0.3899, 0.7302, 0.5255, 0.7302, 0.5255, 0.7376, 0.3388, 0.8106, 0.341, 0.8254, 0.4571, 0.8254, 0.4624, 0.8106, 0.3899, 0.7302, 0.3899, 0.7376, 0.5255, 0.7376, 0.5255, 0.7302, 0.2187, 0.5746, 0.2187, 0.5929, 0.1869, 0.5929, 0.1869, 0.5746, 0.008845, 0.5929, 0.008845, 0.5746, 0.04063, 0.5746, 0.04063, 0.5929, 0.2187, 0.5426, 0.2187, 0.5746, 0.1869, 0.5746, 0.1869, 0.5426, 0.008845, 0.5746, 0.008845, 0.5426, 0.04063, 0.5426, 0.04063, 0.5746, 0.2187, 0.5929, 0.2187, 0.6296, 0.1869, 0.6296, 0.1869, 0.5929, 0.574, 0.6959, 0.574, 0.5198, 0.574, 0.5465, 0.574, 0.6693, 0.008845, 0.6296, 0.008845, 0.5929, 0.04063, 0.5929, 0.04063, 0.6296, 0.582, 0.5198, 0.6153, 0.5198, 0.6153, 0.5465, 0.582, 0.5465, 0.04063, 0.5337, 0.1869, 0.5337, 0.1869, 0.5426, 0.04063, 0.5426, 0.4374, 0.6693, 0.4374, 0.5465, 0.493, 0.5465, 0.493, 0.6693, 0.04063, 0.5426, 0.1869, 0.5426, 0.1869, 0.5746, 0.04063, 0.5746, 0.4703, 0.7936, 0.4703, 0.7644, 0.4943, 0.7644, 0.4943, 0.7936, 0.04063, 0.6093, 0.1869, 0.6093, 0.1869, 0.6296, 0.04063, 0.6296, 0.04063, 0.6296, 0.1869, 0.6296, 0.1869, 0.6472, 0.04063, 0.6472, 0.3899, 0.7376, 0.382, 0.7644, 0.5255, 0.7644, 0.5255, 0.7376, 0.382, 0.7644, 0.3899, 0.7376, 0.5255, 0.7376, 0.5255, 0.7644, 0.3388, 0.7798, 0.3388, 0.8106, 0.4624, 0.8106, 0.4703, 0.7936, 0.574, 0.6693, 0.574, 0.5465, 0.4374, 0.5465, 0.4374, 0.6693, 0.3388, 0.8106, 0.3388, 0.7798, 0.4703, 0.7936, 0.4624, 0.8106, 0.625, 1.0, 0.625, 1.0, 0.625, 1.0, 0.625, 1.0, 0.6233, 0.5465, 0.6233, 0.6693, 0.5063, 0.6693, 0.5063, 0.5465, 0.625, 0.25, 0.625, 0.25, 0.625, 0.25, 0.625, 0.25, 0.04063, 0.5746, 0.1869, 0.5746, 0.1869, 0.6093, 0.04063, 0.6093, 0.493, 0.5465, 0.493, 0.6693, 0.4688, 0.6693, 0.4688, 0.5465, 0.4703, 0.7644, 0.4703, 0.7936, 0.4943, 0.7936, 0.4943, 0.7644, 0.493, 0.6693, 0.493, 0.5465, 0.4688, 0.5465, 0.4688, 0.6693])
me_cube_001.materials.append(mat_material)
me_cube_001.update()

# ---- objects
ob_hull = bpy.data.objects.new('Hull', me_cube)
ob_light = bpy.data.objects.new('Light', light_light)
ob_camera = bpy.data.objects.new('Camera', cam_camera)
ob_reference = bpy.data.objects.new('Reference', None)
ob_superstructure = bpy.data.objects.new('Superstructure', me_cube_001)

# ---- transforms, parenting, visibility, modifiers, constraints
ob_hull.location = (0.0, 0.0, 1.0)
ob_hull.scale = (35.65, 7.55, 1.0)
ob_hull.lock_rotations_4d = False
ob_hull.empty_display_type = 'ARROWS'
ob_hull.lineart.crease_threshold = 0.0
ob_light.location = (4.076, 1.005, 5.904)
ob_light.rotation_euler = (0.6503, 0.05522, 1.866)
ob_light.lock_rotations_4d = False
ob_light.empty_display_type = 'ARROWS'
ob_light.color = (0.0, 0.0, 0.0, 0.0)
ob_light.lineart.crease_threshold = 0.0
ob_camera.location = (7.359, -6.926, 4.958)
ob_camera.rotation_euler = (1.109, 0.0, 0.8149)
ob_camera.lock_rotations_4d = False
ob_camera.empty_display_type = 'ARROWS'
ob_camera.color = (0.0, 0.0, 0.0, 0.0)
ob_camera.display_type = 'WIRE'
ob_camera.lineart.crease_threshold = 0.0
ob_reference.location = (0.2528, 1.54e-06, 11.46)
ob_reference.rotation_euler = (1.571, 0.0, 3.142)
ob_reference.scale = (16.69, 16.69, 16.69)
ob_reference.empty_display_type = 'IMAGE'
ob_reference.empty_display_size = 5.0
ob_superstructure.location = (3.073, 7.568e-07, 5.633)

# ---- collection membership
col_collection.objects.link(ob_hull)
col_collection.objects.link(ob_light)
col_collection.objects.link(ob_camera)
col_collection.objects.link(ob_reference)
col_collection.objects.link(ob_superstructure)

# ---- scene / render settings (as saved in the file)
scene.camera = ob_camera
scene.frame_start = 1; scene.frame_end = 250; scene.frame_set(157)
scene.render.engine = 'BLENDER_EEVEE_NEXT'
scene.cycles.sampling_pattern = 'TABULATED_SOBOL'
bpy.context.view_layer.update()
